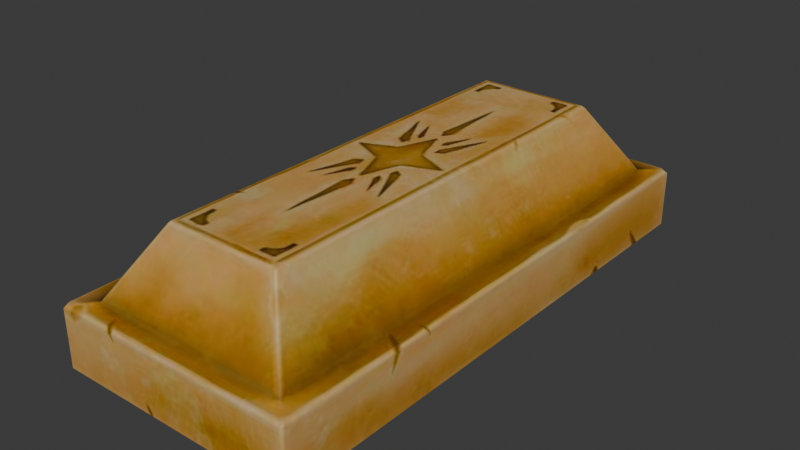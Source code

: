 # Source: DA_BaseBuilding_Decoration_Material_Processed_Gold_Bar_Single.blend  (saved by Blender 5.0.118; exported with 4.5.12 LTS)
import bpy
from mathutils import Matrix  # noqa: F401  (used for matrix-valued properties, if any)

bpy.ops.wm.read_factory_settings(use_empty=True)
scene = bpy.context.scene
scene.name = 'Scene'

# ---- collections
col_collection = bpy.data.collections.new('Collection'); scene.collection.children.link(col_collection)

# ---- images (referenced by path relative to the original .blend; pixels are not part of the script)
import os
ASSET_DIR = os.environ.get("B2B_ASSET_DIR", "")  # directory of the original .blend (textures are referenced by path, not embedded)
HERE = os.path.dirname(os.path.abspath(__file__))  # packed textures are extracted next to this script under _unpacked/

def load_image(name, relpath, width, height, colorspace="sRGB"):
    """Load a texture the original file referenced (path relative to the .blend, or extracted next to this script)."""
    p = next((c for c in (os.path.join(HERE, relpath), os.path.join(ASSET_DIR, relpath)) if relpath and os.path.exists(c)), "")
    if p:
        img = bpy.data.images.load(p, check_existing=True)
        img.name = name
    else:  # same state as the original file: an image datablock whose file is absent (Cycles renders it pink)
        img = bpy.data.images.new(name, width, height)
        img.source = "FILE"
        img.filepath = "//" + (relpath or name)
    img.colorspace_settings.name = colorspace
    return img
img_t_ingot_gold_01_bcc_jpg = load_image('T_Ingot_Gold_01_BCC.jpg', '_unpacked/T_Ingot_Gold_01_BCC.af37daa3.jpg', 512, 512, 'sRGB')

# ---- materials (node trees are filled in below, after node groups)
mat_mi_ingot_gold_01 = bpy.data.materials.new('MI_Ingot_Gold_01')

# ---- material node trees
mat_mi_ingot_gold_01.use_nodes = True; mat_mi_ingot_gold_01.node_tree.nodes.clear()
_N = mat_mi_ingot_gold_01.node_tree.nodes; _L = mat_mi_ingot_gold_01.node_tree.links
n0 = _N.new('ShaderNodeOutputMaterial'); n0.name = 'Material Output'; n0.location = (400, 0)
n1 = _N.new('ShaderNodeBsdfPrincipled'); n1.name = 'Principled BSDF'; n1.location = (100, 0)
n2 = _N.new('ShaderNodeTexImage'); n2.name = 'Image Texture'; n2.location = (-600, 400)
n2.image = img_t_ingot_gold_01_bcc_jpg
_L.new(n1.outputs[0], n0.inputs[0])
_L.new(n2.outputs[0], n1.inputs[0])
n0.is_active_output = True

# ---- world
world_world = bpy.data.worlds.new('World'); scene.world = world_world
world_world.use_nodes = True; world_world.node_tree.nodes.clear()
_N = world_world.node_tree.nodes; _L = world_world.node_tree.links
n0 = _N.new('ShaderNodeOutputWorld'); n0.name = 'World Output'; n0.location = (200, 100)
n1 = _N.new('ShaderNodeBackground'); n1.name = 'Background'; n1.location = (-200, 100)
n1.inputs[0].default_value = (0.05088, 0.05088, 0.05088, 1.0)
_L.new(n1.outputs[0], n0.inputs[0])
n0.is_active_output = True
world_world.color = (0.05088, 0.05088, 0.05088)
world_world.sun_shadow_jitter_overblur = 0.0

# ---- meshes
me_da_basebuilding_decoration_material_processed_gold_bar_single = bpy.data.meshes.new('DA_BaseBuilding_Decoration_Material_Processed_Gold_Bar_Single')
me_da_basebuilding_decoration_material_processed_gold_bar_single.from_pydata([(0.1189, -0.2684, 0.05937), (-0.1189, -0.2684, 0.003439), (0.1189, -0.2684, 0.003439), (-0.1189, -0.2684, 0.05937), (0.1154, -0.2651, 0.06282), (-0.1154, -0.2651, 0.06282), (0.09775, -0.2483, 0.06282), (-0.09775, -0.2483, 0.06282), (-0.05639, -0.2074, 0.1298), (0.05639, -0.2074, 0.1298), (0.05541, -0.2031, 0.1322), (-0.05541, -0.2031, 0.1322), (0.05541, 0.2031, 0.1322), (-0.05541, 0.2031, 0.1322), (0.05974, 0.2041, 0.1298), (-0.05974, -0.2041, 0.1298), (-0.05639, -0.2074, 0.1298), (-0.09775, -0.2483, 0.06282), (0.05639, 0.2074, 0.1298), (-0.05639, 0.2074, 0.1298), (0.09775, 0.2483, 0.06282), (-0.05974, 0.2041, 0.1298), (-0.09775, 0.2483, 0.06282), (-0.1011, -0.245, 0.06282), (-0.1154, -0.2651, 0.06282), (-0.1011, 0.245, 0.06282), (-0.1154, 0.2651, 0.06282), (-0.1187, -0.2618, 0.06282), (-0.1187, 0.2618, 0.06282), (-0.1189, 0.2684, 0.05937), (-0.1189, -0.2684, 0.05937), (-0.1222, 0.2652, 0.05937), (-0.1189, 0.2684, 0.003439), (-0.1222, 0.2652, 0.003439), (-0.1222, -0.2652, 0.003439), (-0.1222, -0.2651, 0.05937), (-0.1189, -0.2684, 0.003439), (0.05639, -0.2074, 0.1298), (0.05974, -0.2041, 0.1298), (0.09775, -0.2483, 0.06282), (0.1011, -0.245, 0.06282), (0.1154, -0.2651, 0.06282), (0.1011, 0.245, 0.06282), (0.1154, 0.2651, 0.06282), (0.1187, -0.2618, 0.06282), (0.1189, -0.2684, 0.05937), (0.1187, 0.2618, 0.06282), (0.1189, 0.2684, 0.05937), (0.1222, -0.2651, 0.05937), (0.1189, -0.2684, 0.003439), (0.1222, -0.2652, 0.003439), (0.1222, 0.2652, 0.05937), (0.1189, 0.2684, 0.003439), (0.1222, 0.2652, 0.003439), (0.09775, 0.2483, 0.06282), (-0.05639, 0.2074, 0.1298), (0.05639, 0.2074, 0.1298), (-0.09775, 0.2483, 0.06282), (-0.1154, 0.2651, 0.06282), (0.1154, 0.2651, 0.06282), (0.1189, 0.2684, 0.05937), (-0.1189, 0.2684, 0.05937), (-0.1189, 0.2684, 0.003439), (0.1189, 0.2684, 0.003439), (-0.1222, -0.2652, 0.003439), (-0.1222, 0.2652, 0.003439), (-0.1188, 0.2617, -2.235e-08), (-0.1189, 0.2684, 0.003439), (-0.1188, -0.2617, 2.235e-08), (-0.1189, -0.2684, 0.003439), (-0.1155, 0.265, -2.235e-08), (-0.1155, -0.265, 2.235e-08), (0.1155, 0.265, -2.235e-08), (0.1189, 0.2684, 0.003439), (0.1189, -0.2684, 0.003439), (0.1188, 0.2617, -2.235e-08), (0.1222, 0.2652, 0.003439), (0.1188, -0.2617, 2.235e-08), (0.1222, -0.2652, 0.003439), (0.1155, -0.265, 2.235e-08)], [], [(0, 1, 2), (0, 3, 1), (4, 3, 0), (4, 5, 3), (5, 4, 6), (5, 6, 7), (6, 8, 7), (8, 6, 9), (8, 9, 10), (8, 10, 11), (10, 12, 11), (11, 12, 13), (10, 14, 12), (13, 15, 11), (16, 11, 15), (17, 16, 15), (13, 12, 18), (14, 18, 12), (13, 18, 19), (14, 20, 18), (21, 13, 19), (15, 13, 21), (22, 21, 19), (15, 23, 17), (21, 23, 15), (23, 24, 17), (21, 22, 25), (25, 23, 21), (26, 25, 22), (24, 23, 27), (25, 26, 28), (28, 23, 25), (23, 28, 27), (29, 28, 26), (27, 30, 24), (28, 29, 31), (31, 27, 28), (32, 31, 29), (31, 32, 33), (34, 31, 33), (30, 27, 35), (31, 35, 27), (31, 34, 35), (35, 36, 30), (36, 35, 34), (37, 38, 10), (14, 10, 38), (39, 38, 37), (38, 39, 40), (14, 38, 40), (41, 40, 39), (40, 42, 14), (20, 14, 42), (42, 43, 20), (40, 41, 44), (45, 44, 41), (40, 46, 42), (43, 42, 46), (46, 40, 44), (46, 47, 43), (44, 45, 48), (48, 46, 44), (49, 48, 45), (48, 49, 50), (47, 46, 51), (48, 51, 46), (50, 51, 48), (51, 52, 47), (51, 50, 53), (52, 51, 53), (54, 55, 56), (54, 57, 55), (54, 58, 57), (58, 54, 59), (60, 58, 59), (60, 61, 58), (60, 62, 61), (62, 60, 63), (64, 65, 66), (67, 66, 65), (64, 66, 68), (68, 69, 64), (66, 67, 70), (69, 68, 71), (67, 72, 70), (72, 66, 70), (67, 73, 72), (74, 69, 71), (73, 75, 72), (66, 72, 75), (75, 68, 66), (75, 73, 76), (77, 68, 75), (76, 77, 75), (68, 77, 71), (76, 78, 77), (77, 78, 74), (71, 77, 79), (74, 71, 79), (77, 74, 79)])
me_da_basebuilding_decoration_material_processed_gold_bar_single.polygons.foreach_set('use_smooth', [True] * 100)
_uv = me_da_basebuilding_decoration_material_processed_gold_bar_single.uv_layers.new(name='UV0')
_uv.uv.foreach_set('vector', [0.8325, 0.8345, 0.9102, 0.5027, 0.9106, 0.8344, 0.8325, 0.8345, 0.832, 0.5029, 0.9102, 0.5027, 0.8257, 0.8295, 0.832, 0.5029, 0.8325, 0.8345, 0.8257, 0.8295, 0.8257, 0.5078, 0.832, 0.5029, 0.8257, 0.5078, 0.8257, 0.8295, 0.8022, 0.8049, 0.8257, 0.5078, 0.8022, 0.8049, 0.8022, 0.5325, 0.8022, 0.8049, 0.6929, 0.5901, 0.8022, 0.5325, 0.6929, 0.5901, 0.8022, 0.8049, 0.6929, 0.7473, 0.6929, 0.5901, 0.6929, 0.7473, 0.686, 0.7461, 0.6929, 0.5901, 0.686, 0.7461, 0.686, 0.5916, 0.686, 0.7461, 0.1198, 0.7466, 0.686, 0.5916, 0.686, 0.5916, 0.1198, 0.7466, 0.1197, 0.592, 0.686, 0.7461, 0.1183, 0.7529, 0.1198, 0.7466, 0.1197, 0.592, 0.687, 0.5847, 0.686, 0.5916, 0.6924, 0.5881, 0.686, 0.5916, 0.687, 0.5847, 0.749, 0.479, 0.6924, 0.5881, 0.687, 0.5847, 0.1197, 0.592, 0.1198, 0.7466, 0.113, 0.7488, 0.1183, 0.7529, 0.113, 0.7488, 0.1198, 0.7466, 0.1197, 0.592, 0.113, 0.7488, 0.113, 0.5896, 0.1183, 0.7529, 0.05582, 0.8586, 0.113, 0.7488, 0.1183, 0.5854, 0.1197, 0.592, 0.113, 0.5896, 0.687, 0.5847, 0.1197, 0.592, 0.1183, 0.5854, 0.05573, 0.48, 0.1183, 0.5854, 0.113, 0.5896, 0.687, 0.5847, 0.7437, 0.4751, 0.749, 0.479, 0.1183, 0.5854, 0.7437, 0.4751, 0.687, 0.5847, 0.7437, 0.4751, 0.772, 0.4536, 0.749, 0.479, 0.1183, 0.5854, 0.05573, 0.48, 0.06107, 0.4761, 0.06107, 0.4761, 0.7437, 0.4751, 0.1183, 0.5854, 0.03268, 0.4551, 0.06107, 0.4761, 0.05573, 0.48, 0.772, 0.4536, 0.7437, 0.4751, 0.7666, 0.4502, 0.06107, 0.4761, 0.03268, 0.4551, 0.03806, 0.4512, 0.03806, 0.4512, 0.7437, 0.4751, 0.06107, 0.4761, 0.7437, 0.4751, 0.03806, 0.4512, 0.7666, 0.4502, 0.02814, 0.4463, 0.03806, 0.4512, 0.03268, 0.4551, 0.7666, 0.4502, 0.7764, 0.4453, 0.772, 0.4536, 0.03806, 0.4512, 0.02814, 0.4463, 0.03409, 0.4448, 0.03409, 0.4448, 0.7666, 0.4502, 0.03806, 0.4512, 0.02721, 0.3672, 0.03409, 0.4448, 0.02814, 0.4463, 0.03409, 0.4448, 0.02721, 0.3672, 0.03381, 0.3672, 0.7705, 0.3657, 0.03409, 0.4448, 0.03381, 0.3672, 0.7764, 0.4453, 0.7666, 0.4502, 0.7705, 0.4434, 0.03409, 0.4448, 0.7705, 0.4434, 0.7666, 0.4502, 0.03409, 0.4448, 0.7705, 0.3657, 0.7705, 0.4434, 0.7705, 0.4434, 0.7773, 0.3657, 0.7764, 0.4453, 0.7773, 0.3657, 0.7705, 0.4434, 0.7705, 0.3657, 0.6924, 0.7495, 0.687, 0.7529, 0.686, 0.7461, 0.1183, 0.7529, 0.686, 0.7461, 0.687, 0.7529, 0.7495, 0.8588, 0.687, 0.7529, 0.6924, 0.7495, 0.687, 0.7529, 0.7495, 0.8588, 0.7441, 0.8627, 0.1183, 0.7529, 0.687, 0.7529, 0.7441, 0.8627, 0.7725, 0.8837, 0.7441, 0.8627, 0.7495, 0.8588, 0.7441, 0.8627, 0.06119, 0.8625, 0.1183, 0.7529, 0.05582, 0.8586, 0.1183, 0.7529, 0.06119, 0.8625, 0.06119, 0.8625, 0.03271, 0.8835, 0.05582, 0.8586, 0.7441, 0.8627, 0.7725, 0.8837, 0.7671, 0.8875, 0.7773, 0.8924, 0.7671, 0.8875, 0.7725, 0.8837, 0.7441, 0.8627, 0.03809, 0.8873, 0.06119, 0.8625, 0.03271, 0.8835, 0.06119, 0.8625, 0.03809, 0.8873, 0.03809, 0.8873, 0.7441, 0.8627, 0.7671, 0.8875, 0.03809, 0.8873, 0.02814, 0.8922, 0.03271, 0.8835, 0.7671, 0.8875, 0.7773, 0.8924, 0.7715, 0.894, 0.7715, 0.894, 0.03809, 0.8873, 0.7671, 0.8875, 0.7783, 0.9717, 0.7715, 0.894, 0.7773, 0.8924, 0.7715, 0.894, 0.7783, 0.9717, 0.7715, 0.9718, 0.02814, 0.8922, 0.03809, 0.8873, 0.03409, 0.8939, 0.7715, 0.894, 0.03409, 0.8939, 0.03809, 0.8873, 0.7715, 0.9718, 0.03409, 0.8939, 0.7715, 0.894, 0.03409, 0.8939, 0.02721, 0.9716, 0.02814, 0.8922, 0.03409, 0.8939, 0.7715, 0.9718, 0.03387, 0.9717, 0.02721, 0.9716, 0.03409, 0.8939, 0.03387, 0.9717, 0.8843, 0.03711, 0.7749, 0.252, 0.7749, 0.09473, 0.8843, 0.03711, 0.8843, 0.3096, 0.7749, 0.252, 0.8843, 0.03711, 0.9072, 0.334, 0.8843, 0.3096, 0.9072, 0.334, 0.8843, 0.03711, 0.9072, 0.0127, 0.9141, 0.007812, 0.9072, 0.334, 0.9072, 0.0127, 0.9141, 0.007812, 0.9141, 0.3389, 0.9072, 0.334, 0.9141, 0.007812, 0.9922, 0.3389, 0.9141, 0.3389, 0.9922, 0.3389, 0.9141, 0.007812, 0.9922, 0.007812, 0.01303, 0.007812, 0.7539, 0.007812, 0.7485, 0.01416, 0.7593, 0.01318, 0.7485, 0.01416, 0.7539, 0.007812, 0.01303, 0.007812, 0.7485, 0.01416, 0.01849, 0.01416, 0.01849, 0.01416, 0.007812, 0.01318, 0.01303, 0.007812, 0.7485, 0.01416, 0.7593, 0.01318, 0.7529, 0.01855, 0.007812, 0.01318, 0.01849, 0.01416, 0.01415, 0.01855, 0.7593, 0.01318, 0.7529, 0.3413, 0.7529, 0.01855, 0.7529, 0.3413, 0.7485, 0.01416, 0.7529, 0.01855, 0.7593, 0.01318, 0.7593, 0.3467, 0.7529, 0.3413, 0.007828, 0.3467, 0.007812, 0.01318, 0.01415, 0.01855, 0.7593, 0.3467, 0.7485, 0.3457, 0.7529, 0.3413, 0.7485, 0.01416, 0.7529, 0.3413, 0.7485, 0.3457, 0.7485, 0.3457, 0.01849, 0.01416, 0.7485, 0.01416, 0.7485, 0.3457, 0.7593, 0.3467, 0.7539, 0.3521, 0.01851, 0.3457, 0.01849, 0.01416, 0.7485, 0.3457, 0.7539, 0.3521, 0.01851, 0.3457, 0.7485, 0.3457, 0.01849, 0.01416, 0.01851, 0.3457, 0.01415, 0.01855, 0.7539, 0.3521, 0.01305, 0.3521, 0.01851, 0.3457, 0.01851, 0.3457, 0.01305, 0.3521, 0.007828, 0.3467, 0.01415, 0.01855, 0.01851, 0.3457, 0.01417, 0.3413, 0.007828, 0.3467, 0.01415, 0.01855, 0.01417, 0.3413, 0.01851, 0.3457, 0.007828, 0.3467, 0.01417, 0.3413])
me_da_basebuilding_decoration_material_processed_gold_bar_single.materials.append(mat_mi_ingot_gold_01)
me_da_basebuilding_decoration_material_processed_gold_bar_single.update()
me_da_basebuilding_decoration_material_processed_gold_bar_single.normals_split_custom_set([tuple(v) for v in zip(*[iter([0.01957, -0.9981, 0.05875, -0.01175, -0.9986, -0.05089, 0.01957, -0.9985, -0.05089, 0.01957, -0.9981, 0.05875, -0.01175, -0.9982, 0.05874, -0.01175, -0.9986, -0.05089, 0.00393, -0.1841, 0.9829, -0.01175, -0.9982, 0.05874, 0.01957, -0.9981, 0.05875, 0.00393, -0.1841, 0.9829, 0.003913, -0.1841, 0.9829, -0.01175, -0.9982, 0.05874, 0.003913, -0.1841, 0.9829, 0.00393, -0.1841, 0.9829, 0.01953, -0.7147, 0.6991, 0.003913, -0.1841, 0.9829, 0.01953, -0.7147, 0.6991, -0.01169, -0.7148, 0.6992, 0.01953, -0.7147, 0.6991, -0.01179, -0.8374, 0.5465, -0.01169, -0.7148, 0.6992, -0.01179, -0.8374, 0.5465, 0.01953, -0.7147, 0.6991, 0.01966, -0.8373, 0.5464, -0.01179, -0.8374, 0.5465, 0.01966, -0.8373, 0.5464, 0.02745, -0.01178, 0.9996, -0.01179, -0.8374, 0.5465, 0.02745, -0.01178, 0.9996, -0.01965, -0.01179, 0.9997, 0.02745, -0.01178, 0.9996, 0.02744, 0.003948, 0.9996, -0.01965, -0.01179, 0.9997, -0.01965, -0.01179, 0.9997, 0.02744, 0.003948, 0.9996, -0.01966, 0.003965, 0.9998, 0.02745, -0.01178, 0.9996, 0.8338, 0.003891, 0.552, 0.02744, 0.003948, 0.9996, -0.01966, 0.003965, 0.9998, -0.8314, -0.0118, 0.5556, -0.01965, -0.01179, 0.9997, -0.01176, -0.8374, 0.5465, -0.01965, -0.01179, 0.9997, -0.8314, -0.0118, 0.5556, -0.01172, -0.7148, 0.6992, -0.01176, -0.8374, 0.5465, -0.8314, -0.0118, 0.5556, -0.01966, 0.003965, 0.9998, 0.02744, 0.003948, 0.9996, 0.0198, 0.8349, 0.55, 0.8338, 0.003891, 0.552, 0.0198, 0.8349, 0.55, 0.02744, 0.003948, 0.9996, -0.01966, 0.003965, 0.9998, 0.0198, 0.8349, 0.55, -0.01188, 0.835, 0.5501, 0.8338, 0.003891, 0.552, 0.01965, 0.7109, 0.703, 0.0198, 0.8349, 0.55, -0.8314, 0.003963, 0.5556, -0.01966, 0.003965, 0.9998, -0.01188, 0.835, 0.5501, -0.8314, -0.0118, 0.5556, -0.01966, 0.003965, 0.9998, -0.8314, 0.003963, 0.5556, -0.01181, 0.711, 0.7031, -0.8314, 0.003963, 0.5556, -0.01188, 0.835, 0.5501, -0.8314, -0.0118, 0.5556, -0.7304, -0.01183, 0.683, -0.01172, -0.7148, 0.6992, -0.8314, 0.003963, 0.5556, -0.7304, -0.01183, 0.683, -0.8314, -0.0118, 0.5556, -0.7304, -0.01183, 0.683, 0.003851, -0.1841, 0.9829, -0.01172, -0.7148, 0.6992, -0.8314, 0.003963, 0.5556, -0.01181, 0.711, 0.7031, -0.7304, 0.003979, 0.683, -0.7304, 0.003979, 0.683, -0.7304, -0.01183, 0.683, -0.8314, 0.003963, 0.5556, 0.003859, 0.1765, 0.9843, -0.7304, 0.003979, 0.683, -0.01181, 0.711, 0.7031, 0.003851, -0.1841, 0.9829, -0.7304, -0.01183, 0.683, -0.1612, -0.003978, 0.9869, -0.7304, 0.003979, 0.683, 0.003859, 0.1765, 0.9843, -0.1613, -0.003905, 0.9869, -0.1613, -0.003905, 0.9869, -0.7304, -0.01183, 0.683, -0.7304, 0.003979, 0.683, -0.7304, -0.01183, 0.683, -0.1613, -0.003905, 0.9869, -0.1612, -0.003978, 0.9869, -0.01182, 0.9982, 0.05913, -0.1613, -0.003905, 0.9869, 0.003859, 0.1765, 0.9843, -0.1612, -0.003978, 0.9869, -0.01174, -0.9982, 0.05864, 0.003851, -0.1841, 0.9829, -0.1613, -0.003905, 0.9869, -0.01182, 0.9982, 0.05913, -0.9977, 0.003973, 0.06702, -0.9977, 0.003973, 0.06702, -0.1612, -0.003978, 0.9869, -0.1613, -0.003905, 0.9869, -0.01181, 0.9986, -0.05128, -0.9977, 0.003973, 0.06702, -0.01182, 0.9982, 0.05913, -0.9977, 0.003973, 0.06702, -0.01181, 0.9986, -0.05128, -0.9987, 0.003989, -0.05131, -0.9986, -0.01184, -0.0513, -0.9977, 0.003973, 0.06702, -0.9987, 0.003989, -0.05131, -0.01174, -0.9982, 0.05864, -0.1612, -0.003978, 0.9869, -0.9977, -0.01183, 0.06703, -0.9977, 0.003973, 0.06702, -0.9977, -0.01183, 0.06703, -0.1612, -0.003978, 0.9869, -0.9977, 0.003973, 0.06702, -0.9986, -0.01184, -0.0513, -0.9977, -0.01183, 0.06703, -0.9977, -0.01183, 0.06703, -0.0117, -0.9986, -0.05089, -0.01174, -0.9982, 0.05864, -0.0117, -0.9986, -0.05089, -0.9977, -0.01183, 0.06703, -0.9986, -0.01184, -0.0513, 0.01961, -0.8373, 0.5464, 0.8338, -0.01176, 0.552, 0.02745, -0.01178, 0.9996, 0.8338, 0.003891, 0.552, 0.02745, -0.01178, 0.9996, 0.8338, -0.01176, 0.552, 0.01954, -0.7147, 0.6991, 0.8338, -0.01176, 0.552, 0.01961, -0.8373, 0.5464, 0.8338, -0.01176, 0.552, 0.01954, -0.7147, 0.6991, 0.734, -0.01173, 0.679, 0.8338, 0.003891, 0.552, 0.8338, -0.01176, 0.552, 0.734, -0.01173, 0.679, 0.003971, -0.1841, 0.9829, 0.734, -0.01173, 0.679, 0.01954, -0.7147, 0.6991, 0.734, -0.01173, 0.679, 0.7341, 0.003947, 0.6791, 0.8338, 0.003891, 0.552, 0.01965, 0.7109, 0.703, 0.8338, 0.003891, 0.552, 0.7341, 0.003947, 0.6791, 0.7341, 0.003947, 0.6791, 0.003958, 0.1765, 0.9843, 0.01965, 0.7109, 0.703, 0.734, -0.01173, 0.679, 0.003971, -0.1841, 0.9829, 0.1689, -0.003945, 0.9856, 0.01958, -0.9981, 0.05866, 0.1689, -0.003945, 0.9856, 0.003971, -0.1841, 0.9829, 0.734, -0.01173, 0.679, 0.1689, -0.003896, 0.9856, 0.7341, 0.003947, 0.6791, 0.003958, 0.1765, 0.9843, 0.7341, 0.003947, 0.6791, 0.1689, -0.003896, 0.9856, 0.1689, -0.003896, 0.9856, 0.734, -0.01173, 0.679, 0.1689, -0.003945, 0.9856, 0.1689, -0.003896, 0.9856, 0.0197, 0.9981, 0.05909, 0.003958, 0.1765, 0.9843, 0.1689, -0.003945, 0.9856, 0.01958, -0.9981, 0.05866, 0.9977, -0.01172, 0.06649, 0.9977, -0.01172, 0.06649, 0.1689, -0.003896, 0.9856, 0.1689, -0.003945, 0.9856, 0.01952, -0.9985, -0.05087, 0.9977, -0.01172, 0.06649, 0.01958, -0.9981, 0.05866, 0.9977, -0.01172, 0.06649, 0.01952, -0.9985, -0.05087, 0.9986, -0.01179, -0.05089, 0.0197, 0.9981, 0.05909, 0.1689, -0.003896, 0.9856, 0.9978, 0.003948, 0.06649, 0.9977, -0.01172, 0.06649, 0.9978, 0.003948, 0.06649, 0.1689, -0.003896, 0.9856, 0.9986, -0.01179, -0.05089, 0.9978, 0.003948, 0.06649, 0.9977, -0.01172, 0.06649, 0.9978, 0.003948, 0.06649, 0.01968, 0.9985, -0.05126, 0.0197, 0.9981, 0.05909, 0.9978, 0.003948, 0.06649, 0.9986, -0.01179, -0.05089, 0.9987, 0.003937, -0.05089, 0.01968, 0.9985, -0.05126, 0.9978, 0.003948, 0.06649, 0.9987, 0.003937, -0.05089, 0.01964, 0.7109, 0.703, -0.01187, 0.835, 0.5501, 0.01978, 0.8349, 0.55, 0.01964, 0.7109, 0.703, -0.01179, 0.711, 0.7031, -0.01187, 0.835, 0.5501, 0.01964, 0.7109, 0.703, 0.003914, 0.1765, 0.9843, -0.01179, 0.711, 0.7031, 0.003914, 0.1765, 0.9843, 0.01964, 0.7109, 0.703, 0.003931, 0.1765, 0.9843, 0.01972, 0.998, 0.05924, 0.003914, 0.1765, 0.9843, 0.003931, 0.1765, 0.9843, 0.01972, 0.998, 0.05924, -0.01182, 0.9982, 0.05923, 0.003914, 0.1765, 0.9843, 0.01972, 0.998, 0.05924, -0.01184, 0.9986, -0.05131, -0.01182, 0.9982, 0.05923, -0.01184, 0.9986, -0.05131, 0.01972, 0.998, 0.05924, 0.01973, 0.9985, -0.05129, -0.9986, -0.01188, -0.05131, -0.9987, 0.004002, -0.0513, -0.01191, -0.003948, -0.9999, -0.01182, 0.9986, -0.05131, -0.01191, -0.003948, -0.9999, -0.9987, 0.004002, -0.0513, -0.9986, -0.01188, -0.05131, -0.01191, -0.003948, -0.9999, -0.01189, -0.003977, -0.9999, -0.01189, -0.003977, -0.9999, -0.01175, -0.9986, -0.05088, -0.9986, -0.01188, -0.05131, -0.01191, -0.003948, -0.9999, -0.01182, 0.9986, -0.05131, 0.003961, 0.003962, -1.0, -0.01175, -0.9986, -0.05088, -0.01189, -0.003977, -0.9999, 0.003954, -0.01187, -0.9999, -0.01182, 0.9986, -0.05131, 0.003922, 0.003978, -1.0, 0.003961, 0.003962, -1.0, 0.003922, 0.003978, -1.0, -0.01191, -0.003948, -0.9999, 0.003961, 0.003962, -1.0, -0.01182, 0.9986, -0.05131, 0.01977, 0.9985, -0.05129, 0.003922, 0.003978, -1.0, 0.01957, -0.9985, -0.0509, -0.01175, -0.9986, -0.05088, 0.003954, -0.01187, -0.9999, 0.01977, 0.9985, -0.05129, 0.01978, -0.003908, -0.9998, 0.003922, 0.003978, -1.0, -0.01191, -0.003948, -0.9999, 0.003922, 0.003978, -1.0, 0.01978, -0.003908, -0.9998, 0.01978, -0.003908, -0.9998, -0.01189, -0.003977, -0.9999, -0.01191, -0.003948, -0.9999, 0.01978, -0.003908, -0.9998, 0.01977, 0.9985, -0.05129, 0.9987, 0.003891, -0.05089, 0.01978, -0.003988, -0.9998, -0.01189, -0.003977, -0.9999, 0.01978, -0.003908, -0.9998, 0.9987, 0.003891, -0.05089, 0.01978, -0.003988, -0.9998, 0.01978, -0.003908, -0.9998, -0.01189, -0.003977, -0.9999, 0.01978, -0.003988, -0.9998, 0.003954, -0.01187, -0.9999, 0.9987, 0.003891, -0.05089, 0.9986, -0.01182, -0.0509, 0.01978, -0.003988, -0.9998, 0.01978, -0.003988, -0.9998, 0.9986, -0.01182, -0.0509, 0.01957, -0.9985, -0.0509, 0.003954, -0.01187, -0.9999, 0.01978, -0.003988, -0.9998, 0.003986, -0.01188, -0.9999, 0.01957, -0.9985, -0.0509, 0.003954, -0.01187, -0.9999, 0.003986, -0.01188, -0.9999, 0.01978, -0.003988, -0.9998, 0.01957, -0.9985, -0.0509, 0.003986, -0.01188, -0.9999])] * 3)])

# ---- objects
ob_da_basebuilding_decoration_material_processed_gold_bar_single = bpy.data.objects.new('DA_BaseBuilding_Decoration_Material_Processed_Gold_Bar_Single', me_da_basebuilding_decoration_material_processed_gold_bar_single)

# ---- transforms, parenting, visibility, modifiers, constraints
ob_da_basebuilding_decoration_material_processed_gold_bar_single.location = (0.0, 0.0, 0.0)

# ---- collection membership
col_collection.objects.link(ob_da_basebuilding_decoration_material_processed_gold_bar_single)

# ---- scene / render settings (as saved in the file)
scene.frame_start = 1; scene.frame_end = 250; scene.frame_set(1)
scene.render.engine = 'BLENDER_EEVEE_NEXT'
scene.render.bake_bias = 0.0
scene.render.bake_samples = 0
scene.cycles.sampling_pattern = 'TABULATED_SOBOL'
scene.eevee.use_volume_custom_range = False
bpy.context.view_layer.update()

# ---- added for rendering (the .blend has no active camera and no usable light): camera, sun
cam_auto = bpy.data.cameras.new('AutoCamera')
cam_auto.lens = 50.0
cam_auto.sensor_width = 36.0
cam_auto.clip_end = 1000.0
ob_auto_camera = bpy.data.objects.new('AutoCamera', cam_auto)
scene.collection.objects.link(ob_auto_camera)
ob_auto_camera.location = (0.559338, -0.671201, 0.513582)
ob_auto_camera.rotation_euler = (1.09748, -7.21219e-08, 0.694738)
scene.camera = ob_auto_camera
light_auto_sun = bpy.data.lights.new('AutoSun', 'SUN')
light_auto_sun.energy = 3.0
light_auto_sun.angle = 0.0523599
ob_auto_sun = bpy.data.objects.new('AutoSun', light_auto_sun)
scene.collection.objects.link(ob_auto_sun)
ob_auto_sun.rotation_euler = (0.872665, 0.174533, 0.523599)
bpy.context.view_layer.update()
